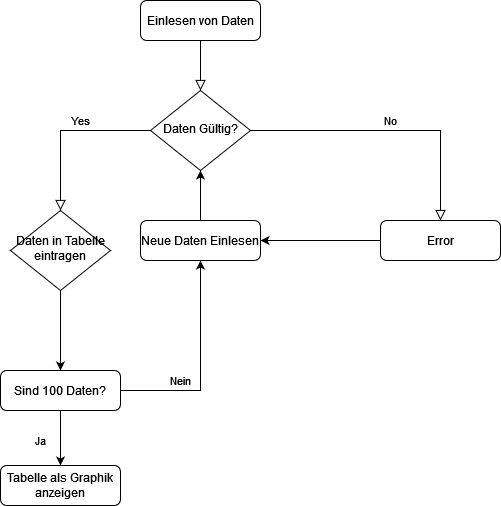

The diagram above was exported from draw.io. Its source (the exported page's mxGraphModel, read from the mxfile embedded in the PNG):
<mxGraphModel dx="1050" dy="530" grid="1" gridSize="10" guides="1" tooltips="1" connect="1" arrows="1" fold="1" page="1" pageScale="1" pageWidth="827" pageHeight="1169" math="0" shadow="0">
  <root>
    <mxCell id="WIyWlLk6GJQsqaUBKTNV-0" />
    <mxCell id="WIyWlLk6GJQsqaUBKTNV-1" parent="WIyWlLk6GJQsqaUBKTNV-0" />
    <mxCell id="WIyWlLk6GJQsqaUBKTNV-2" value="" style="rounded=0;html=1;jettySize=auto;orthogonalLoop=1;fontSize=11;endArrow=block;endFill=0;endSize=8;strokeWidth=1;shadow=0;labelBackgroundColor=none;edgeStyle=orthogonalEdgeStyle;" parent="WIyWlLk6GJQsqaUBKTNV-1" source="WIyWlLk6GJQsqaUBKTNV-3" target="WIyWlLk6GJQsqaUBKTNV-6" edge="1">
      <mxGeometry relative="1" as="geometry" />
    </mxCell>
    <mxCell id="WIyWlLk6GJQsqaUBKTNV-3" value="Einlesen von Daten" style="rounded=1;whiteSpace=wrap;html=1;fontSize=12;glass=0;strokeWidth=1;shadow=0;" parent="WIyWlLk6GJQsqaUBKTNV-1" vertex="1">
      <mxGeometry x="160" y="80" width="120" height="40" as="geometry" />
    </mxCell>
    <mxCell id="WIyWlLk6GJQsqaUBKTNV-4" value="Yes" style="rounded=0;html=1;jettySize=auto;orthogonalLoop=1;fontSize=11;endArrow=block;endFill=0;endSize=8;strokeWidth=1;shadow=0;labelBackgroundColor=none;edgeStyle=orthogonalEdgeStyle;" parent="WIyWlLk6GJQsqaUBKTNV-1" source="WIyWlLk6GJQsqaUBKTNV-6" target="WIyWlLk6GJQsqaUBKTNV-10" edge="1">
      <mxGeometry x="-0.1765" y="-10" relative="1" as="geometry">
        <mxPoint as="offset" />
      </mxGeometry>
    </mxCell>
    <mxCell id="WIyWlLk6GJQsqaUBKTNV-5" value="No" style="edgeStyle=orthogonalEdgeStyle;rounded=0;html=1;jettySize=auto;orthogonalLoop=1;fontSize=11;endArrow=block;endFill=0;endSize=8;strokeWidth=1;shadow=0;labelBackgroundColor=none;" parent="WIyWlLk6GJQsqaUBKTNV-1" source="WIyWlLk6GJQsqaUBKTNV-6" target="WIyWlLk6GJQsqaUBKTNV-7" edge="1">
      <mxGeometry y="10" relative="1" as="geometry">
        <mxPoint as="offset" />
      </mxGeometry>
    </mxCell>
    <mxCell id="WIyWlLk6GJQsqaUBKTNV-6" value="Daten Gültig?" style="rhombus;whiteSpace=wrap;html=1;shadow=0;fontFamily=Helvetica;fontSize=12;align=center;strokeWidth=1;spacing=6;spacingTop=-4;" parent="WIyWlLk6GJQsqaUBKTNV-1" vertex="1">
      <mxGeometry x="170" y="170" width="100" height="80" as="geometry" />
    </mxCell>
    <mxCell id="uraPccVM-Ar0MIh7vUSZ-2" style="edgeStyle=orthogonalEdgeStyle;rounded=0;orthogonalLoop=1;jettySize=auto;html=1;exitX=0;exitY=0.5;exitDx=0;exitDy=0;entryX=1;entryY=0.5;entryDx=0;entryDy=0;" edge="1" parent="WIyWlLk6GJQsqaUBKTNV-1" source="WIyWlLk6GJQsqaUBKTNV-7" target="uraPccVM-Ar0MIh7vUSZ-1">
      <mxGeometry relative="1" as="geometry" />
    </mxCell>
    <mxCell id="WIyWlLk6GJQsqaUBKTNV-7" value="Error" style="rounded=1;whiteSpace=wrap;html=1;fontSize=12;glass=0;strokeWidth=1;shadow=0;" parent="WIyWlLk6GJQsqaUBKTNV-1" vertex="1">
      <mxGeometry x="400" y="300" width="120" height="40" as="geometry" />
    </mxCell>
    <mxCell id="uraPccVM-Ar0MIh7vUSZ-4" style="edgeStyle=orthogonalEdgeStyle;rounded=0;orthogonalLoop=1;jettySize=auto;html=1;exitX=0.5;exitY=1;exitDx=0;exitDy=0;entryX=0.5;entryY=0;entryDx=0;entryDy=0;" edge="1" parent="WIyWlLk6GJQsqaUBKTNV-1" source="WIyWlLk6GJQsqaUBKTNV-10" target="WIyWlLk6GJQsqaUBKTNV-11">
      <mxGeometry relative="1" as="geometry" />
    </mxCell>
    <mxCell id="WIyWlLk6GJQsqaUBKTNV-10" value="Daten in Tabelle eintragen" style="rhombus;whiteSpace=wrap;html=1;shadow=0;fontFamily=Helvetica;fontSize=12;align=center;strokeWidth=1;spacing=6;spacingTop=-4;" parent="WIyWlLk6GJQsqaUBKTNV-1" vertex="1">
      <mxGeometry x="30" y="290" width="100" height="80" as="geometry" />
    </mxCell>
    <mxCell id="uraPccVM-Ar0MIh7vUSZ-5" value="Nein" style="edgeStyle=orthogonalEdgeStyle;rounded=0;orthogonalLoop=1;jettySize=auto;html=1;exitX=1;exitY=0.5;exitDx=0;exitDy=0;entryX=0.5;entryY=1;entryDx=0;entryDy=0;" edge="1" parent="WIyWlLk6GJQsqaUBKTNV-1" source="WIyWlLk6GJQsqaUBKTNV-11" target="uraPccVM-Ar0MIh7vUSZ-1">
      <mxGeometry x="-0.4286" y="10" relative="1" as="geometry">
        <mxPoint as="offset" />
      </mxGeometry>
    </mxCell>
    <mxCell id="uraPccVM-Ar0MIh7vUSZ-7" value="Ja" style="edgeStyle=orthogonalEdgeStyle;rounded=0;orthogonalLoop=1;jettySize=auto;html=1;exitX=0.5;exitY=1;exitDx=0;exitDy=0;entryX=0.5;entryY=0;entryDx=0;entryDy=0;" edge="1" parent="WIyWlLk6GJQsqaUBKTNV-1" source="WIyWlLk6GJQsqaUBKTNV-11" target="uraPccVM-Ar0MIh7vUSZ-6">
      <mxGeometry x="0.0909" y="-20" relative="1" as="geometry">
        <mxPoint as="offset" />
      </mxGeometry>
    </mxCell>
    <mxCell id="WIyWlLk6GJQsqaUBKTNV-11" value="Sind 100 Daten?" style="rounded=1;whiteSpace=wrap;html=1;fontSize=12;glass=0;strokeWidth=1;shadow=0;" parent="WIyWlLk6GJQsqaUBKTNV-1" vertex="1">
      <mxGeometry x="20" y="450" width="120" height="40" as="geometry" />
    </mxCell>
    <mxCell id="uraPccVM-Ar0MIh7vUSZ-3" style="edgeStyle=orthogonalEdgeStyle;rounded=0;orthogonalLoop=1;jettySize=auto;html=1;exitX=0.5;exitY=0;exitDx=0;exitDy=0;entryX=0.5;entryY=1;entryDx=0;entryDy=0;" edge="1" parent="WIyWlLk6GJQsqaUBKTNV-1" source="uraPccVM-Ar0MIh7vUSZ-1" target="WIyWlLk6GJQsqaUBKTNV-6">
      <mxGeometry relative="1" as="geometry" />
    </mxCell>
    <mxCell id="uraPccVM-Ar0MIh7vUSZ-1" value="Neue Daten Einlesen" style="rounded=1;whiteSpace=wrap;html=1;fontSize=12;glass=0;strokeWidth=1;shadow=0;" vertex="1" parent="WIyWlLk6GJQsqaUBKTNV-1">
      <mxGeometry x="160" y="300" width="120" height="40" as="geometry" />
    </mxCell>
    <mxCell id="uraPccVM-Ar0MIh7vUSZ-6" value="Tabelle als Graphik anzeigen" style="rounded=1;whiteSpace=wrap;html=1;fontSize=12;glass=0;strokeWidth=1;shadow=0;" vertex="1" parent="WIyWlLk6GJQsqaUBKTNV-1">
      <mxGeometry x="20" y="545" width="120" height="40" as="geometry" />
    </mxCell>
  </root>
</mxGraphModel>